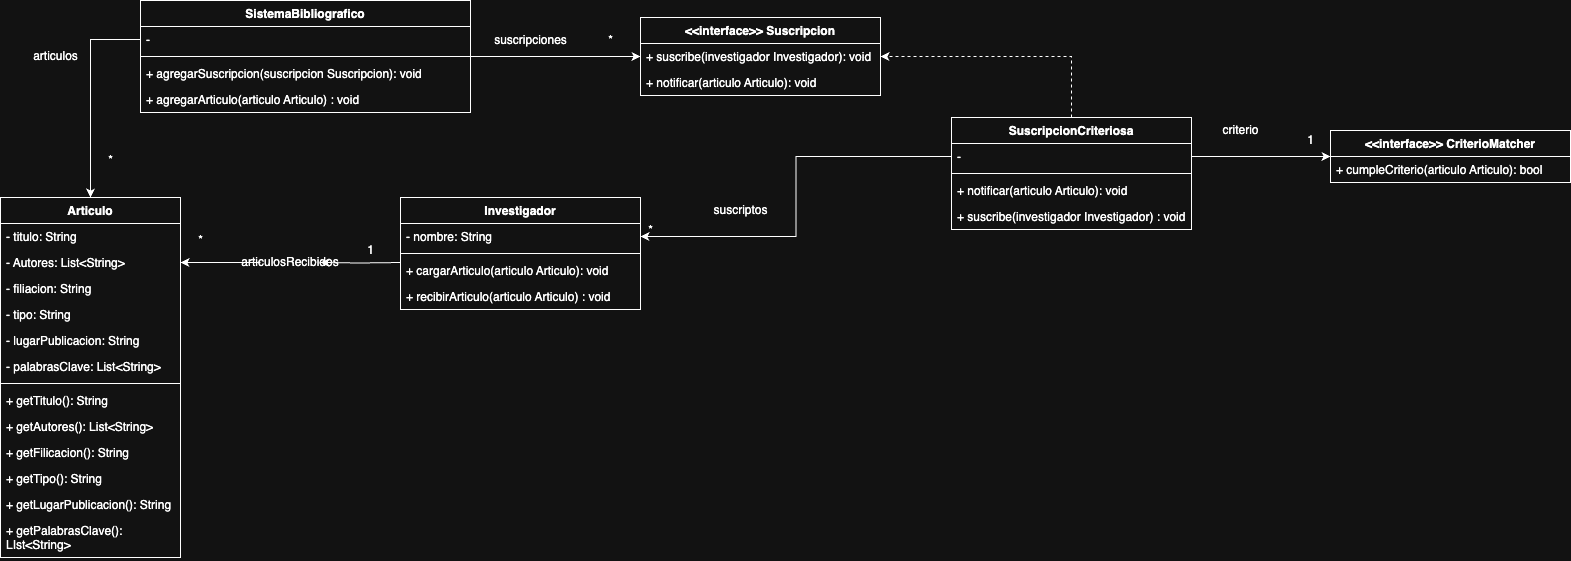

The diagram above was exported from draw.io. Its source (the exported page's mxGraphModel, read from the mxfile embedded in the PNG):
<mxGraphModel dx="872" dy="488" grid="1" gridSize="10" guides="1" tooltips="1" connect="1" arrows="1" fold="1" page="1" pageScale="1" pageWidth="827" pageHeight="1169" math="0" shadow="0">
  <root>
    <mxCell id="0" />
    <mxCell id="1" parent="0" />
    <mxCell id="UnwWWY63QJnf8dpXgWm1-1" value="Articulo" style="swimlane;fontStyle=1;align=center;verticalAlign=top;childLayout=stackLayout;horizontal=1;startSize=26;horizontalStack=0;resizeParent=1;resizeParentMax=0;resizeLast=0;collapsible=1;marginBottom=0;whiteSpace=wrap;html=1;" parent="1" vertex="1">
      <mxGeometry x="290" y="200" width="180" height="360" as="geometry" />
    </mxCell>
    <mxCell id="UnwWWY63QJnf8dpXgWm1-2" value="- titulo: String" style="text;strokeColor=none;fillColor=none;align=left;verticalAlign=top;spacingLeft=4;spacingRight=4;overflow=hidden;rotatable=0;points=[[0,0.5],[1,0.5]];portConstraint=eastwest;whiteSpace=wrap;html=1;" parent="UnwWWY63QJnf8dpXgWm1-1" vertex="1">
      <mxGeometry y="26" width="180" height="26" as="geometry" />
    </mxCell>
    <mxCell id="UnwWWY63QJnf8dpXgWm1-5" value="- Autores: List&amp;lt;String&amp;gt;" style="text;strokeColor=none;fillColor=none;align=left;verticalAlign=top;spacingLeft=4;spacingRight=4;overflow=hidden;rotatable=0;points=[[0,0.5],[1,0.5]];portConstraint=eastwest;whiteSpace=wrap;html=1;" parent="UnwWWY63QJnf8dpXgWm1-1" vertex="1">
      <mxGeometry y="52" width="180" height="26" as="geometry" />
    </mxCell>
    <mxCell id="UnwWWY63QJnf8dpXgWm1-6" value="- filiacion: String" style="text;strokeColor=none;fillColor=none;align=left;verticalAlign=top;spacingLeft=4;spacingRight=4;overflow=hidden;rotatable=0;points=[[0,0.5],[1,0.5]];portConstraint=eastwest;whiteSpace=wrap;html=1;" parent="UnwWWY63QJnf8dpXgWm1-1" vertex="1">
      <mxGeometry y="78" width="180" height="26" as="geometry" />
    </mxCell>
    <mxCell id="UnwWWY63QJnf8dpXgWm1-7" value="- tipo: String" style="text;strokeColor=none;fillColor=none;align=left;verticalAlign=top;spacingLeft=4;spacingRight=4;overflow=hidden;rotatable=0;points=[[0,0.5],[1,0.5]];portConstraint=eastwest;whiteSpace=wrap;html=1;" parent="UnwWWY63QJnf8dpXgWm1-1" vertex="1">
      <mxGeometry y="104" width="180" height="26" as="geometry" />
    </mxCell>
    <mxCell id="UnwWWY63QJnf8dpXgWm1-8" value="- lugarPublicacion: String" style="text;strokeColor=none;fillColor=none;align=left;verticalAlign=top;spacingLeft=4;spacingRight=4;overflow=hidden;rotatable=0;points=[[0,0.5],[1,0.5]];portConstraint=eastwest;whiteSpace=wrap;html=1;" parent="UnwWWY63QJnf8dpXgWm1-1" vertex="1">
      <mxGeometry y="130" width="180" height="26" as="geometry" />
    </mxCell>
    <mxCell id="UnwWWY63QJnf8dpXgWm1-9" value="- palabrasClave: List&amp;lt;String&amp;gt;" style="text;strokeColor=none;fillColor=none;align=left;verticalAlign=top;spacingLeft=4;spacingRight=4;overflow=hidden;rotatable=0;points=[[0,0.5],[1,0.5]];portConstraint=eastwest;whiteSpace=wrap;html=1;" parent="UnwWWY63QJnf8dpXgWm1-1" vertex="1">
      <mxGeometry y="156" width="180" height="26" as="geometry" />
    </mxCell>
    <mxCell id="UnwWWY63QJnf8dpXgWm1-3" value="" style="line;strokeWidth=1;fillColor=none;align=left;verticalAlign=middle;spacingTop=-1;spacingLeft=3;spacingRight=3;rotatable=0;labelPosition=right;points=[];portConstraint=eastwest;strokeColor=inherit;" parent="UnwWWY63QJnf8dpXgWm1-1" vertex="1">
      <mxGeometry y="182" width="180" height="8" as="geometry" />
    </mxCell>
    <mxCell id="UnwWWY63QJnf8dpXgWm1-4" value="+ getTitulo(): String" style="text;strokeColor=none;fillColor=none;align=left;verticalAlign=top;spacingLeft=4;spacingRight=4;overflow=hidden;rotatable=0;points=[[0,0.5],[1,0.5]];portConstraint=eastwest;whiteSpace=wrap;html=1;" parent="UnwWWY63QJnf8dpXgWm1-1" vertex="1">
      <mxGeometry y="190" width="180" height="26" as="geometry" />
    </mxCell>
    <mxCell id="UnwWWY63QJnf8dpXgWm1-57" value="+ getAutores(): List&amp;lt;String&amp;gt;" style="text;strokeColor=none;fillColor=none;align=left;verticalAlign=top;spacingLeft=4;spacingRight=4;overflow=hidden;rotatable=0;points=[[0,0.5],[1,0.5]];portConstraint=eastwest;whiteSpace=wrap;html=1;" parent="UnwWWY63QJnf8dpXgWm1-1" vertex="1">
      <mxGeometry y="216" width="180" height="26" as="geometry" />
    </mxCell>
    <mxCell id="UnwWWY63QJnf8dpXgWm1-58" value="+ getFilicacion(): String" style="text;strokeColor=none;fillColor=none;align=left;verticalAlign=top;spacingLeft=4;spacingRight=4;overflow=hidden;rotatable=0;points=[[0,0.5],[1,0.5]];portConstraint=eastwest;whiteSpace=wrap;html=1;" parent="UnwWWY63QJnf8dpXgWm1-1" vertex="1">
      <mxGeometry y="242" width="180" height="26" as="geometry" />
    </mxCell>
    <mxCell id="UnwWWY63QJnf8dpXgWm1-59" value="+ getTipo(): String" style="text;strokeColor=none;fillColor=none;align=left;verticalAlign=top;spacingLeft=4;spacingRight=4;overflow=hidden;rotatable=0;points=[[0,0.5],[1,0.5]];portConstraint=eastwest;whiteSpace=wrap;html=1;" parent="UnwWWY63QJnf8dpXgWm1-1" vertex="1">
      <mxGeometry y="268" width="180" height="26" as="geometry" />
    </mxCell>
    <mxCell id="UnwWWY63QJnf8dpXgWm1-60" value="+ getLugarPublicacion(): String" style="text;strokeColor=none;fillColor=none;align=left;verticalAlign=top;spacingLeft=4;spacingRight=4;overflow=hidden;rotatable=0;points=[[0,0.5],[1,0.5]];portConstraint=eastwest;whiteSpace=wrap;html=1;" parent="UnwWWY63QJnf8dpXgWm1-1" vertex="1">
      <mxGeometry y="294" width="180" height="26" as="geometry" />
    </mxCell>
    <mxCell id="UnwWWY63QJnf8dpXgWm1-61" value="+ getPalabrasClave(): LIst&amp;lt;String&amp;gt;" style="text;strokeColor=none;fillColor=none;align=left;verticalAlign=top;spacingLeft=4;spacingRight=4;overflow=hidden;rotatable=0;points=[[0,0.5],[1,0.5]];portConstraint=eastwest;whiteSpace=wrap;html=1;" parent="UnwWWY63QJnf8dpXgWm1-1" vertex="1">
      <mxGeometry y="320" width="180" height="40" as="geometry" />
    </mxCell>
    <mxCell id="UnwWWY63QJnf8dpXgWm1-10" value="Investigador" style="swimlane;fontStyle=1;align=center;verticalAlign=top;childLayout=stackLayout;horizontal=1;startSize=26;horizontalStack=0;resizeParent=1;resizeParentMax=0;resizeLast=0;collapsible=1;marginBottom=0;whiteSpace=wrap;html=1;" parent="1" vertex="1">
      <mxGeometry x="690" y="200" width="240" height="112" as="geometry" />
    </mxCell>
    <mxCell id="UnwWWY63QJnf8dpXgWm1-11" value="- nombre: String" style="text;strokeColor=none;fillColor=none;align=left;verticalAlign=top;spacingLeft=4;spacingRight=4;overflow=hidden;rotatable=0;points=[[0,0.5],[1,0.5]];portConstraint=eastwest;whiteSpace=wrap;html=1;" parent="UnwWWY63QJnf8dpXgWm1-10" vertex="1">
      <mxGeometry y="26" width="240" height="26" as="geometry" />
    </mxCell>
    <mxCell id="UnwWWY63QJnf8dpXgWm1-17" value="" style="line;strokeWidth=1;fillColor=none;align=left;verticalAlign=middle;spacingTop=-1;spacingLeft=3;spacingRight=3;rotatable=0;labelPosition=right;points=[];portConstraint=eastwest;strokeColor=inherit;" parent="UnwWWY63QJnf8dpXgWm1-10" vertex="1">
      <mxGeometry y="52" width="240" height="8" as="geometry" />
    </mxCell>
    <mxCell id="UnwWWY63QJnf8dpXgWm1-18" value="+ cargarArticulo(articulo Articulo): void" style="text;strokeColor=none;fillColor=none;align=left;verticalAlign=top;spacingLeft=4;spacingRight=4;overflow=hidden;rotatable=0;points=[[0,0.5],[1,0.5]];portConstraint=eastwest;whiteSpace=wrap;html=1;" parent="UnwWWY63QJnf8dpXgWm1-10" vertex="1">
      <mxGeometry y="60" width="240" height="26" as="geometry" />
    </mxCell>
    <mxCell id="UnwWWY63QJnf8dpXgWm1-22" value="+ recibirArticulo(articulo Articulo) : void" style="text;strokeColor=none;fillColor=none;align=left;verticalAlign=top;spacingLeft=4;spacingRight=4;overflow=hidden;rotatable=0;points=[[0,0.5],[1,0.5]];portConstraint=eastwest;whiteSpace=wrap;html=1;" parent="UnwWWY63QJnf8dpXgWm1-10" vertex="1">
      <mxGeometry y="86" width="240" height="26" as="geometry" />
    </mxCell>
    <mxCell id="UnwWWY63QJnf8dpXgWm1-23" value="&amp;lt;&amp;lt;interface&amp;gt;&amp;gt; Suscripcion" style="swimlane;fontStyle=1;align=center;verticalAlign=top;childLayout=stackLayout;horizontal=1;startSize=26;horizontalStack=0;resizeParent=1;resizeParentMax=0;resizeLast=0;collapsible=1;marginBottom=0;whiteSpace=wrap;html=1;" parent="1" vertex="1">
      <mxGeometry x="930" y="20" width="240" height="78" as="geometry" />
    </mxCell>
    <mxCell id="UnwWWY63QJnf8dpXgWm1-41" value="+ suscribe(investigador Investigador): void" style="text;strokeColor=none;fillColor=none;align=left;verticalAlign=top;spacingLeft=4;spacingRight=4;overflow=hidden;rotatable=0;points=[[0,0.5],[1,0.5]];portConstraint=eastwest;whiteSpace=wrap;html=1;" parent="UnwWWY63QJnf8dpXgWm1-23" vertex="1">
      <mxGeometry y="26" width="240" height="26" as="geometry" />
    </mxCell>
    <mxCell id="UnwWWY63QJnf8dpXgWm1-27" value="+ notificar(articulo Articulo): void" style="text;strokeColor=none;fillColor=none;align=left;verticalAlign=top;spacingLeft=4;spacingRight=4;overflow=hidden;rotatable=0;points=[[0,0.5],[1,0.5]];portConstraint=eastwest;whiteSpace=wrap;html=1;" parent="UnwWWY63QJnf8dpXgWm1-23" vertex="1">
      <mxGeometry y="52" width="240" height="26" as="geometry" />
    </mxCell>
    <mxCell id="UnwWWY63QJnf8dpXgWm1-30" style="edgeStyle=orthogonalEdgeStyle;rounded=0;orthogonalLoop=1;jettySize=auto;html=1;exitX=0;exitY=0.5;exitDx=0;exitDy=0;entryX=1;entryY=0.5;entryDx=0;entryDy=0;" parent="1" source="UnwWWY63QJnf8dpXgWm1-31" target="UnwWWY63QJnf8dpXgWm1-5" edge="1">
      <mxGeometry relative="1" as="geometry" />
    </mxCell>
    <mxCell id="UnwWWY63QJnf8dpXgWm1-32" value="" style="edgeStyle=orthogonalEdgeStyle;rounded=0;orthogonalLoop=1;jettySize=auto;html=1;exitX=0;exitY=0.5;exitDx=0;exitDy=0;entryX=1;entryY=0.5;entryDx=0;entryDy=0;" parent="1" target="UnwWWY63QJnf8dpXgWm1-31" edge="1">
      <mxGeometry relative="1" as="geometry">
        <mxPoint x="690" y="265" as="sourcePoint" />
        <mxPoint x="470" y="265" as="targetPoint" />
      </mxGeometry>
    </mxCell>
    <mxCell id="UnwWWY63QJnf8dpXgWm1-31" value="articulosRecibidos" style="text;strokeColor=none;align=center;fillColor=none;html=1;verticalAlign=middle;whiteSpace=wrap;rounded=0;" parent="1" vertex="1">
      <mxGeometry x="550" y="250" width="60" height="30" as="geometry" />
    </mxCell>
    <mxCell id="UnwWWY63QJnf8dpXgWm1-33" value="1" style="text;html=1;align=center;verticalAlign=middle;resizable=0;points=[];autosize=1;strokeColor=none;fillColor=none;" parent="1" vertex="1">
      <mxGeometry x="645" y="238" width="30" height="30" as="geometry" />
    </mxCell>
    <mxCell id="UnwWWY63QJnf8dpXgWm1-34" value="*" style="text;html=1;align=center;verticalAlign=middle;resizable=0;points=[];autosize=1;strokeColor=none;fillColor=none;" parent="1" vertex="1">
      <mxGeometry x="475" y="228" width="30" height="30" as="geometry" />
    </mxCell>
    <mxCell id="UnwWWY63QJnf8dpXgWm1-35" value="&amp;lt;&amp;lt;interface&amp;gt;&amp;gt; CriterioMatcher" style="swimlane;fontStyle=1;align=center;verticalAlign=top;childLayout=stackLayout;horizontal=1;startSize=26;horizontalStack=0;resizeParent=1;resizeParentMax=0;resizeLast=0;collapsible=1;marginBottom=0;whiteSpace=wrap;html=1;" parent="1" vertex="1">
      <mxGeometry x="1620" y="133" width="240" height="52" as="geometry" />
    </mxCell>
    <mxCell id="UnwWWY63QJnf8dpXgWm1-38" value="+ cumpleCriterio(articulo Articulo): bool" style="text;strokeColor=none;fillColor=none;align=left;verticalAlign=top;spacingLeft=4;spacingRight=4;overflow=hidden;rotatable=0;points=[[0,0.5],[1,0.5]];portConstraint=eastwest;whiteSpace=wrap;html=1;" parent="UnwWWY63QJnf8dpXgWm1-35" vertex="1">
      <mxGeometry y="26" width="240" height="26" as="geometry" />
    </mxCell>
    <mxCell id="UnwWWY63QJnf8dpXgWm1-46" value="SistemaBibliografico" style="swimlane;fontStyle=1;align=center;verticalAlign=top;childLayout=stackLayout;horizontal=1;startSize=26;horizontalStack=0;resizeParent=1;resizeParentMax=0;resizeLast=0;collapsible=1;marginBottom=0;whiteSpace=wrap;html=1;" parent="1" vertex="1">
      <mxGeometry x="430" y="3" width="330" height="112" as="geometry" />
    </mxCell>
    <mxCell id="UnwWWY63QJnf8dpXgWm1-47" value="-&amp;nbsp;" style="text;strokeColor=none;fillColor=none;align=left;verticalAlign=top;spacingLeft=4;spacingRight=4;overflow=hidden;rotatable=0;points=[[0,0.5],[1,0.5]];portConstraint=eastwest;whiteSpace=wrap;html=1;" parent="UnwWWY63QJnf8dpXgWm1-46" vertex="1">
      <mxGeometry y="26" width="330" height="26" as="geometry" />
    </mxCell>
    <mxCell id="UnwWWY63QJnf8dpXgWm1-48" value="" style="line;strokeWidth=1;fillColor=none;align=left;verticalAlign=middle;spacingTop=-1;spacingLeft=3;spacingRight=3;rotatable=0;labelPosition=right;points=[];portConstraint=eastwest;strokeColor=inherit;" parent="UnwWWY63QJnf8dpXgWm1-46" vertex="1">
      <mxGeometry y="52" width="330" height="8" as="geometry" />
    </mxCell>
    <mxCell id="UnwWWY63QJnf8dpXgWm1-49" value="+ agregarSuscripcion(suscripcion Suscripcion): void" style="text;strokeColor=none;fillColor=none;align=left;verticalAlign=top;spacingLeft=4;spacingRight=4;overflow=hidden;rotatable=0;points=[[0,0.5],[1,0.5]];portConstraint=eastwest;whiteSpace=wrap;html=1;" parent="UnwWWY63QJnf8dpXgWm1-46" vertex="1">
      <mxGeometry y="60" width="330" height="26" as="geometry" />
    </mxCell>
    <mxCell id="UnwWWY63QJnf8dpXgWm1-50" value="+ agregarArticulo(articulo Articulo) : void" style="text;strokeColor=none;fillColor=none;align=left;verticalAlign=top;spacingLeft=4;spacingRight=4;overflow=hidden;rotatable=0;points=[[0,0.5],[1,0.5]];portConstraint=eastwest;whiteSpace=wrap;html=1;" parent="UnwWWY63QJnf8dpXgWm1-46" vertex="1">
      <mxGeometry y="86" width="330" height="26" as="geometry" />
    </mxCell>
    <mxCell id="UnwWWY63QJnf8dpXgWm1-51" style="edgeStyle=orthogonalEdgeStyle;rounded=0;orthogonalLoop=1;jettySize=auto;html=1;exitX=0;exitY=0.5;exitDx=0;exitDy=0;" parent="1" source="UnwWWY63QJnf8dpXgWm1-47" target="UnwWWY63QJnf8dpXgWm1-1" edge="1">
      <mxGeometry relative="1" as="geometry" />
    </mxCell>
    <mxCell id="UnwWWY63QJnf8dpXgWm1-52" style="edgeStyle=orthogonalEdgeStyle;rounded=0;orthogonalLoop=1;jettySize=auto;html=1;" parent="1" source="UnwWWY63QJnf8dpXgWm1-48" target="UnwWWY63QJnf8dpXgWm1-41" edge="1">
      <mxGeometry relative="1" as="geometry" />
    </mxCell>
    <mxCell id="UnwWWY63QJnf8dpXgWm1-53" value="articulos" style="text;html=1;align=center;verticalAlign=middle;resizable=0;points=[];autosize=1;strokeColor=none;fillColor=none;" parent="1" vertex="1">
      <mxGeometry x="310" y="44" width="70" height="30" as="geometry" />
    </mxCell>
    <mxCell id="UnwWWY63QJnf8dpXgWm1-54" value="*" style="text;html=1;align=center;verticalAlign=middle;resizable=0;points=[];autosize=1;strokeColor=none;fillColor=none;" parent="1" vertex="1">
      <mxGeometry x="385" y="148" width="30" height="30" as="geometry" />
    </mxCell>
    <mxCell id="UnwWWY63QJnf8dpXgWm1-55" value="*" style="text;html=1;align=center;verticalAlign=middle;resizable=0;points=[];autosize=1;strokeColor=none;fillColor=none;" parent="1" vertex="1">
      <mxGeometry x="885" y="28" width="30" height="30" as="geometry" />
    </mxCell>
    <mxCell id="UnwWWY63QJnf8dpXgWm1-56" value="suscripciones" style="text;html=1;align=center;verticalAlign=middle;resizable=0;points=[];autosize=1;strokeColor=none;fillColor=none;" parent="1" vertex="1">
      <mxGeometry x="770" y="28" width="100" height="30" as="geometry" />
    </mxCell>
    <mxCell id="UnwWWY63QJnf8dpXgWm1-70" style="edgeStyle=orthogonalEdgeStyle;rounded=0;orthogonalLoop=1;jettySize=auto;html=1;exitX=0.5;exitY=0;exitDx=0;exitDy=0;dashed=1;" parent="1" source="UnwWWY63QJnf8dpXgWm1-62" target="UnwWWY63QJnf8dpXgWm1-41" edge="1">
      <mxGeometry relative="1" as="geometry" />
    </mxCell>
    <mxCell id="UnwWWY63QJnf8dpXgWm1-62" value="SuscripcionCriteriosa" style="swimlane;fontStyle=1;align=center;verticalAlign=top;childLayout=stackLayout;horizontal=1;startSize=26;horizontalStack=0;resizeParent=1;resizeParentMax=0;resizeLast=0;collapsible=1;marginBottom=0;whiteSpace=wrap;html=1;" parent="1" vertex="1">
      <mxGeometry x="1241" y="120" width="240" height="112" as="geometry" />
    </mxCell>
    <mxCell id="UnwWWY63QJnf8dpXgWm1-63" value="-&amp;nbsp;" style="text;strokeColor=none;fillColor=none;align=left;verticalAlign=top;spacingLeft=4;spacingRight=4;overflow=hidden;rotatable=0;points=[[0,0.5],[1,0.5]];portConstraint=eastwest;whiteSpace=wrap;html=1;" parent="UnwWWY63QJnf8dpXgWm1-62" vertex="1">
      <mxGeometry y="26" width="240" height="26" as="geometry" />
    </mxCell>
    <mxCell id="UnwWWY63QJnf8dpXgWm1-64" value="" style="line;strokeWidth=1;fillColor=none;align=left;verticalAlign=middle;spacingTop=-1;spacingLeft=3;spacingRight=3;rotatable=0;labelPosition=right;points=[];portConstraint=eastwest;strokeColor=inherit;" parent="UnwWWY63QJnf8dpXgWm1-62" vertex="1">
      <mxGeometry y="52" width="240" height="8" as="geometry" />
    </mxCell>
    <mxCell id="UnwWWY63QJnf8dpXgWm1-65" value="+ notificar(articulo Articulo): void" style="text;strokeColor=none;fillColor=none;align=left;verticalAlign=top;spacingLeft=4;spacingRight=4;overflow=hidden;rotatable=0;points=[[0,0.5],[1,0.5]];portConstraint=eastwest;whiteSpace=wrap;html=1;" parent="UnwWWY63QJnf8dpXgWm1-62" vertex="1">
      <mxGeometry y="60" width="240" height="26" as="geometry" />
    </mxCell>
    <mxCell id="UnwWWY63QJnf8dpXgWm1-66" value="+ suscribe(investigador Investigador) : void" style="text;strokeColor=none;fillColor=none;align=left;verticalAlign=top;spacingLeft=4;spacingRight=4;overflow=hidden;rotatable=0;points=[[0,0.5],[1,0.5]];portConstraint=eastwest;whiteSpace=wrap;html=1;" parent="UnwWWY63QJnf8dpXgWm1-62" vertex="1">
      <mxGeometry y="86" width="240" height="26" as="geometry" />
    </mxCell>
    <mxCell id="UnwWWY63QJnf8dpXgWm1-67" style="edgeStyle=orthogonalEdgeStyle;rounded=0;orthogonalLoop=1;jettySize=auto;html=1;exitX=1;exitY=0.5;exitDx=0;exitDy=0;" parent="1" source="UnwWWY63QJnf8dpXgWm1-63" target="UnwWWY63QJnf8dpXgWm1-35" edge="1">
      <mxGeometry relative="1" as="geometry" />
    </mxCell>
    <mxCell id="UnwWWY63QJnf8dpXgWm1-69" value="criterio" style="text;html=1;align=center;verticalAlign=middle;resizable=0;points=[];autosize=1;strokeColor=none;fillColor=none;" parent="1" vertex="1">
      <mxGeometry x="1500" y="118" width="60" height="30" as="geometry" />
    </mxCell>
    <mxCell id="UnwWWY63QJnf8dpXgWm1-71" style="edgeStyle=orthogonalEdgeStyle;rounded=0;orthogonalLoop=1;jettySize=auto;html=1;exitX=0;exitY=0.5;exitDx=0;exitDy=0;entryX=1;entryY=0.5;entryDx=0;entryDy=0;" parent="1" source="UnwWWY63QJnf8dpXgWm1-63" target="UnwWWY63QJnf8dpXgWm1-11" edge="1">
      <mxGeometry relative="1" as="geometry" />
    </mxCell>
    <mxCell id="UnwWWY63QJnf8dpXgWm1-72" value="*" style="text;html=1;align=center;verticalAlign=middle;resizable=0;points=[];autosize=1;strokeColor=none;fillColor=none;" parent="1" vertex="1">
      <mxGeometry x="925" y="218" width="30" height="30" as="geometry" />
    </mxCell>
    <mxCell id="UnwWWY63QJnf8dpXgWm1-73" value="suscriptos" style="text;html=1;align=center;verticalAlign=middle;resizable=0;points=[];autosize=1;strokeColor=none;fillColor=none;" parent="1" vertex="1">
      <mxGeometry x="990" y="198" width="80" height="30" as="geometry" />
    </mxCell>
    <mxCell id="UnwWWY63QJnf8dpXgWm1-75" value="1" style="text;html=1;align=center;verticalAlign=middle;resizable=0;points=[];autosize=1;strokeColor=none;fillColor=none;" parent="1" vertex="1">
      <mxGeometry x="1585" y="128" width="30" height="30" as="geometry" />
    </mxCell>
  </root>
</mxGraphModel>